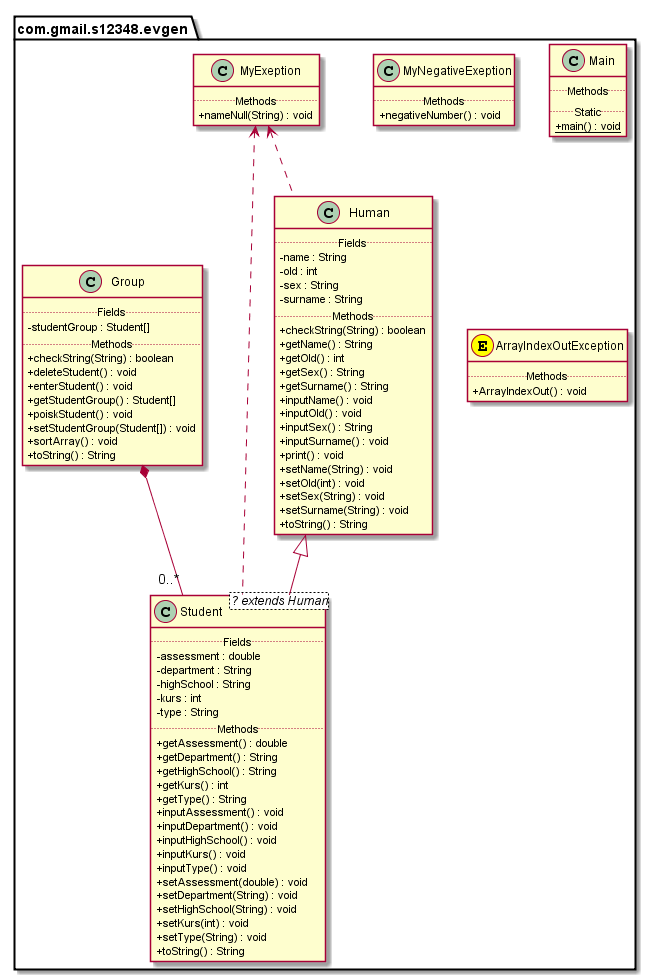

The diagram above was rendered by PlantUML. Its source (embedded in the PNG):
@startuml
top to bottom direction
skinparam headerFontSize 30
skinparam headerFontStyle bold
skinparam classAttributeIconSize 0
scale 1.0
package com.gmail.s12348.evgen {
class com.gmail.s12348.evgen.MyExeption {
.. Methods ..
+nameNull(String) : void
}
class com.gmail.s12348.evgen.MyNegativeExeption {
.. Methods ..
+negativeNumber() : void
}
class com.gmail.s12348.evgen.Main {
.. Methods ..
.. Static ..
+ {static} main() : void
}
class com.gmail.s12348.evgen.ArrayIndexOutException << (E,yellow) >>  {
.. Methods ..
+ArrayIndexOut() : void
}
class com.gmail.s12348.evgen.Group {
.. Fields  ..
-studentGroup : Student[]
.. Methods ..
+checkString(String) : boolean
+deleteStudent() : void
+enterStudent() : void
+getStudentGroup() : Student[]
+poiskStudent() : void
+setStudentGroup(Student[]) : void
+sortArray() : void
+toString() : String
}
class com.gmail.s12348.evgen.Student <? extends Human>  {
.. Fields  ..
-assessment : double
-department : String
-highSchool : String
-kurs : int
-type : String
.. Methods ..
+getAssessment() : double
+getDepartment() : String
+getHighSchool() : String
+getKurs() : int
+getType() : String
+inputAssessment() : void
+inputDepartment() : void
+inputHighSchool() : void
+inputKurs() : void
+inputType() : void
+setAssessment(double) : void
+setDepartment(String) : void
+setHighSchool(String) : void
+setKurs(int) : void
+setType(String) : void
+toString() : String
}
class com.gmail.s12348.evgen.Human {
.. Fields  ..
-name : String
-old : int
-sex : String
-surname : String
.. Methods ..
+checkString(String) : boolean
+getName() : String
+getOld() : int
+getSex() : String
+getSurname() : String
+inputName() : void
+inputOld() : void
+inputSex() : String
+inputSurname() : void
+print() : void
+setName(String) : void
+setOld(int) : void
+setSex(String) : void
+setSurname(String) : void
+toString() : String
}

}
com.gmail.s12348.evgen.Group *-- "0..*" com.gmail.s12348.evgen.Student
com.gmail.s12348.evgen.Human <|-- com.gmail.s12348.evgen.Student
com.gmail.s12348.evgen.MyExeption <.. com.gmail.s12348.evgen.Human
com.gmail.s12348.evgen.MyExeption <.. com.gmail.s12348.evgen.Student
@enduml